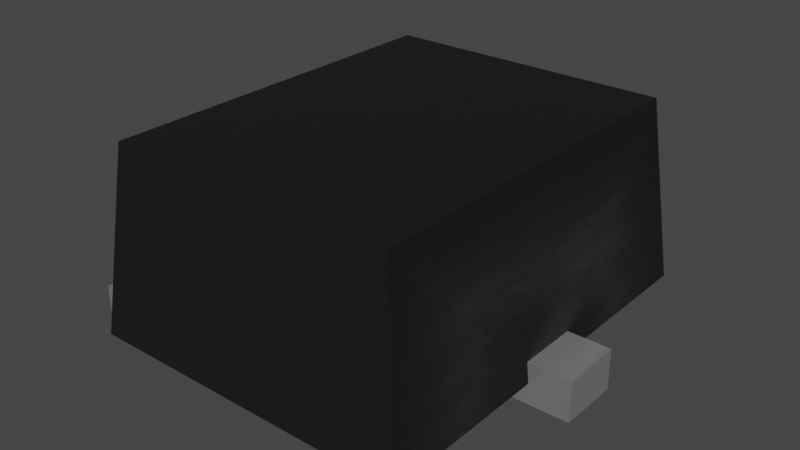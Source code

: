 # Source: TPD2E009DRTR.blend  (saved by Blender 3.2.14; exported with 4.5.12 LTS)
import bpy
from mathutils import Matrix  # noqa: F401  (used for matrix-valued properties, if any)

bpy.ops.wm.read_factory_settings(use_empty=True)
scene = bpy.context.scene
scene.name = 'Scene'

# ---- collections
col_collection = bpy.data.collections.new('Collection'); scene.collection.children.link(col_collection)

# ---- materials (node trees are filled in below, after node groups)
mat_plastic_chip_detailed = bpy.data.materials.new('plastic_chip_detailed')
mat_plastic_chip_detailed.use_transparent_shadow = False
mat_plastic_chip_detailed.preview_render_type = 'CUBE'
mat_metal_pins = bpy.data.materials.new('metal_pins')
mat_metal_pins.use_transparent_shadow = False
mat_metal_pins.preview_render_type = 'CUBE'

# ---- node groups
ng_auto_smooth = bpy.data.node_groups.new('Auto Smooth', 'GeometryNodeTree')
_s = ng_auto_smooth.interface.new_socket(name='Geometry', in_out='OUTPUT', socket_type='NodeSocketGeometry')
_s = ng_auto_smooth.interface.new_socket(name='Geometry', in_out='INPUT', socket_type='NodeSocketGeometry')
_s = ng_auto_smooth.interface.new_socket(name='Angle', in_out='INPUT', socket_type='NodeSocketFloat')
_s.subtype = 'ANGLE'
_s.min_value = 0.0
_s.max_value = 3.142
ng_auto_smooth.is_modifier = True
_N = ng_auto_smooth.nodes; _L = ng_auto_smooth.links
n0 = _N.new('NodeGroupOutput'); n0.name = 'Group Output'; n0.location = (480, -100)
n1 = _N.new('NodeGroupInput'); n1.name = 'Group Input'; n1.location = (-420, -300)
n2 = _N.new('NodeGroupInput'); n2.name = 'Group Input.001'; n2.location = (-60, -100)
n3 = _N.new('GeometryNodeSetShadeSmooth'); n3.name = 'Set Shade Smooth'; n3.location = (120, -100)
n3.domain = 'EDGE'
n4 = _N.new('GeometryNodeSetShadeSmooth'); n4.name = 'Set Shade Smooth.001'; n4.location = (300, -100)
n5 = _N.new('GeometryNodeInputMeshEdgeAngle'); n5.name = 'Edge Angle'; n5.location = (-420, -220)
n6 = _N.new('GeometryNodeInputEdgeSmooth'); n6.name = 'Is Edge Smooth'; n6.location = (-60, -160)
n7 = _N.new('GeometryNodeInputShadeSmooth'); n7.name = 'Is Face Smooth'; n7.location = (-240, -340)
n8 = _N.new('FunctionNodeBooleanMath'); n8.name = 'Boolean Math'; n8.location = (-60, -220)
n9 = _N.new('FunctionNodeCompare'); n9.name = 'Compare'; n9.location = (-240, -180)
n9.operation = 'LESS_EQUAL'
_L.new(n5.outputs[0], n9.inputs[0])
_L.new(n4.outputs[0], n0.inputs[0])
_L.new(n1.outputs[1], n9.inputs[1])
_L.new(n9.outputs[0], n8.inputs[0])
_L.new(n7.outputs[0], n8.inputs[1])
_L.new(n2.outputs[0], n3.inputs[0])
_L.new(n6.outputs[0], n3.inputs[1])
_L.new(n3.outputs[0], n4.inputs[0])
_L.new(n8.outputs[0], n3.inputs[2])
n0.is_active_output = True

# ---- material node trees
mat_plastic_chip_detailed.use_nodes = True; mat_plastic_chip_detailed.node_tree.nodes.clear()
_N = mat_plastic_chip_detailed.node_tree.nodes; _L = mat_plastic_chip_detailed.node_tree.links
n0 = _N.new('ShaderNodeTexVoronoi'); n0.name = 'Voronoi Texture'; n0.location = (-17912, 1250)
n1 = _N.new('ShaderNodeOutputMaterial'); n1.name = 'Material Output'; n1.location = (1872, 639)
n2 = _N.new('ShaderNodeNewGeometry'); n2.name = 'Geometry'; n2.location = (961, 1090)
n3 = _N.new('ShaderNodeValToRGB'); n3.name = 'ColorRamp.007'; n3.location = (1181, 773)
while len(n3.color_ramp.elements) > 1: n3.color_ramp.elements.remove(n3.color_ramp.elements[-1])
n3.color_ramp.elements[0].position = 0.3182; n3.color_ramp.elements[0].color = (0.5119, 0.5119, 0.5119, 1.0)
_e = n3.color_ramp.elements.new(0.75); _e.color = (1.0, 0.8921, 0.9277, 1.0)
n4 = _N.new('ShaderNodeTexCoord'); n4.name = 'Texture Coordinate.001'; n4.location = (351, 244)
n5 = _N.new('ShaderNodeBump'); n5.name = 'Bump.001'; n5.location = (1139, 402)
n5.inputs[0].default_value = 0.04
n5.inputs[1].default_value = 1.0
n5.inputs[2].default_value = 1.0
n6 = _N.new('ShaderNodeBsdfPrincipled'); n6.name = 'Principled BSDF'; n6.location = (1501, 615)
n6.distribution = 'GGX'
n6.subsurface_method = 'BURLEY'
n6.inputs[3].default_value = 1.45
n6.inputs[27].default_value = (0.0, 0.0, 0.0, 1.0)
n6.inputs[28].default_value = 1.0
n7 = _N.new('ShaderNodeValToRGB'); n7.name = 'ColorRamp.006'; n7.location = (1181, 1056)
while len(n7.color_ramp.elements) > 1: n7.color_ramp.elements.remove(n7.color_ramp.elements[-1])
n7.color_ramp.elements[0].position = 0.5023; n7.color_ramp.elements[0].color = (0.006974, 0.006974, 0.006974, 1.0)
_e = n7.color_ramp.elements.new(0.5523); _e.color = (0.06171, 0.05594, 0.05776, 1.0)
n8 = _N.new('ShaderNodeTexNoise'); n8.name = 'Noise Texture.002'; n8.location = (690, 352)
n8.inputs[3].default_value = 8.0
n9 = _N.new('ShaderNodeBump'); n9.name = 'Bump'; n9.location = (843, 652)
n9.inputs[0].default_value = 0.1
n9.inputs[1].default_value = 1.0
n9.inputs[2].default_value = 1.0
_L.new(n2.outputs[7], n7.inputs[0])
_L.new(n7.outputs[0], n6.inputs[0])
_L.new(n2.outputs[7], n3.inputs[0])
_L.new(n3.outputs[0], n6.inputs[2])
_L.new(n8.outputs[0], n5.inputs[3])
_L.new(n9.outputs[0], n5.inputs[4])
_L.new(n5.outputs[0], n6.inputs[5])
_L.new(n6.outputs[0], n1.inputs[0])
_L.new(n4.outputs[2], n8.inputs[0])
n1.is_active_output = True
mat_metal_pins.use_nodes = True; mat_metal_pins.node_tree.nodes.clear()
_N = mat_metal_pins.node_tree.nodes; _L = mat_metal_pins.node_tree.links
n0 = _N.new('ShaderNodeMapping'); n0.name = 'Mapping'; n0.location = (-1447, -91)
n0.inputs[3].default_value = (4.8, 1.2, 1.1)
n1 = _N.new('ShaderNodeBsdfPrincipled'); n1.name = 'Principled BSDF'; n1.location = (-560, 254)
n1.distribution = 'GGX'
n1.subsurface_method = 'BURLEY'
n1.inputs[1].default_value = 0.7818
n1.inputs[2].default_value = 0.2886
n1.inputs[3].default_value = 1.45
n1.inputs[13].default_value = 0.0
n1.inputs[27].default_value = (0.0, 0.0, 0.0, 1.0)
n1.inputs[28].default_value = 1.0
n2 = _N.new('ShaderNodeOutputMaterial'); n2.name = 'Material Output.002'; n2.location = (-205, 253)
n2.width = 213
n3 = _N.new('ShaderNodeTexNoise'); n3.name = 'Noise Texture.002'; n3.location = (-1228, -73)
n3.inputs[2].default_value = 0.1
n3.inputs[3].default_value = 7.0
n3.inputs[4].default_value = 0.6
n3.inputs[8].default_value = 0.4
n4 = _N.new('ShaderNodeTexCoord'); n4.name = 'Texture Coordinate'; n4.location = (-1636, -116)
n5 = _N.new('ShaderNodeMix'); n5.name = 'Mix.001'; n5.location = (-921, 45)
n5.data_type = 'RGBA'
n5.inputs[6].default_value = (0.9398, 0.9547, 1.0, 1.0)
n5.inputs[7].default_value = (0.13, 0.1259, 0.1359, 1.0)
n6 = _N.new('ShaderNodeBump'); n6.name = 'Bump.001'; n6.location = (-1001, -227)
n6.inputs[0].default_value = 0.05
n6.inputs[1].default_value = 0.01
n6.inputs[2].default_value = 1.0
_L.new(n1.outputs[0], n2.inputs[0])
_L.new(n3.outputs[0], n6.inputs[3])
_L.new(n0.outputs[0], n3.inputs[0])
_L.new(n3.outputs[0], n5.inputs[0])
_L.new(n4.outputs[3], n0.inputs[0])
_L.new(n5.outputs[2], n1.inputs[0])
_L.new(n6.outputs[0], n1.inputs[5])
n2.is_active_output = True

# ---- world
world_world = bpy.data.worlds.new('World'); scene.world = world_world
world_world.use_nodes = True; world_world.node_tree.nodes.clear()
_N = world_world.node_tree.nodes; _L = world_world.node_tree.links
n0 = _N.new('ShaderNodeOutputWorld'); n0.name = 'World Output'; n0.location = (300, 300)
n1 = _N.new('ShaderNodeBackground'); n1.name = 'Background'; n1.location = (10, 300)
n1.inputs[0].default_value = (0.05088, 0.05088, 0.05088, 1.0)
_L.new(n1.outputs[0], n0.inputs[0])
n0.is_active_output = True
world_world.color = (0.05088, 0.05088, 0.05088)
world_world.use_sun_shadow = False
world_world.sun_shadow_jitter_overblur = 0.0

# ---- meshes
me_shape_9_indexedfaceset = bpy.data.meshes.new('SHAPE_9_IndexedFaceSet')
me_shape_9_indexedfaceset.from_pydata([(0.1554, 0.03937, 0.02953), (0.1378, 0.01969, 0.02953), (0.1389, 0.1969, -0.1782), (0.1575, 0.01969, 0.1969), (0.1575, 0.01969, 0.02953), (-0.1575, 0.01969, 0.1969), (-0.1389, 0.1969, 0.1782), (-0.1554, 0.03937, -0.1673), (-0.1575, 0.01969, -0.1673), (-0.1378, 0.01969, 0.1673), (-0.1378, 0.01969, 0.1083), (0.1389, 0.1969, 0.1782), (0.1575, 0.01969, -0.1969), (-0.1575, 0.01969, -0.1969), (-0.1389, 0.1969, -0.1782), (0.1575, 0.01969, -0.02953), (0.1554, 0.03937, -0.02953), (0.1378, 0.01969, -0.02953), (-0.1554, 0.03937, 0.1083), (-0.1575, 0.01969, 0.1673), (-0.1554, 0.03937, 0.1673), (-0.1575, 0.01969, 0.1083), (-0.1575, 0.01969, -0.1083), (-0.1554, 0.03937, -0.1083), (-0.1378, 0.01969, -0.1673), (-0.1378, 0.01969, -0.1083), (-0.1969, 0.0, -0.1673), (-0.1969, 0.03937, -0.1083), (-0.1378, 0.0, -0.1083), (-0.1378, 0.0, -0.1673), (-0.1969, 0.0, -0.1083), (-0.1969, 0.03937, -0.1673), (0.1969, 0.0, 0.02953), (0.1969, 0.0, -0.02953), (0.1969, 0.03937, 0.02953), (0.1969, 0.03937, -0.02953), (0.1378, 0.0, 0.02953), (0.1378, 0.0, -0.02953), (-0.1969, 0.0, 0.1673), (-0.1969, 0.03937, 0.1083), (-0.1969, 0.0, 0.1083), (-0.1378, 0.0, 0.1083), (-0.1378, 0.0, 0.1673), (-0.1969, 0.03937, 0.1673)], [], [(0, 1, 4), (16, 12, 15), (2, 12, 16), (3, 0, 4), (11, 16, 0), (11, 2, 16), (11, 0, 3), (7, 13, 14), (8, 13, 7), (23, 7, 14), (18, 14, 6), (18, 23, 14), (21, 22, 23), (21, 23, 18), (20, 18, 6), (5, 19, 20), (5, 20, 6), (24, 13, 8), (12, 24, 25), (12, 13, 24), (10, 22, 21), (10, 25, 22), (5, 9, 19), (17, 12, 25), (15, 12, 17), (1, 25, 10), (1, 17, 25), (3, 4, 1), (3, 10, 9), (3, 1, 10), (3, 9, 5), (6, 3, 5), (6, 11, 3), (13, 2, 14), (13, 12, 2), (6, 2, 11), (6, 14, 2), (16, 15, 17), (41, 42, 9), (10, 41, 9), (22, 28, 27), (25, 28, 22), (28, 26, 30), (28, 29, 26), (31, 30, 26), (31, 27, 30), (23, 22, 27), (27, 28, 30), (36, 32, 33), (36, 33, 37), (34, 33, 32), (34, 35, 33), (34, 32, 36), (35, 37, 33), (42, 40, 38), (42, 41, 40), (39, 38, 40), (39, 43, 38), (10, 21, 41), (43, 42, 38), (42, 19, 9), (7, 31, 8), (31, 26, 8), (29, 8, 26), (8, 29, 24), (29, 28, 24), (24, 28, 25), (7, 23, 31), (31, 23, 27), (42, 43, 19), (20, 19, 43), (20, 43, 18), (39, 18, 43), (18, 39, 21), (41, 21, 39), (41, 39, 40), (36, 1, 4), (36, 4, 34), (0, 34, 4), (37, 17, 36), (17, 1, 36), (17, 37, 15), (37, 35, 15), (16, 35, 15), (35, 34, 16), (16, 34, 0)])
me_shape_9_indexedfaceset.polygons.foreach_set('use_smooth', [True] * 86)
me_shape_9_indexedfaceset.polygons.foreach_set('material_index', [0, 0, 0, 0, 0, 0, 0, 0, 0, 0, 0, 0, 0, 0, 0, 0, 0, 0, 0, 0, 0, 0, 0, 0, 0, 0, 0, 0, 0, 0, 0, 0, 0, 0, 0, 0, 0, 0, 1, 1, 1, 1, 1, 1, 1, 1, 1, 1, 1, 1, 1, 1, 1, 1, 1, 1, 1, 1, 1, 1, 1, 1, 1, 1, 1, 1, 1, 1, 1, 1, 1, 1, 1, 1, 1, 1, 1, 1, 1, 1, 1, 1, 1, 1, 1, 1])
_uv = me_shape_9_indexedfaceset.uv_layers.new(name='UVMap')
_uv.uv.foreach_set('vector', [1.0, 0.8949, 0.0, 0.0, 0.0, 1.0, 0.425, 0.1111, 0.0, 0.0, 0.425, 0.0, 0.0473, 1.0, 0.0, 0.0, 0.425, 0.1111, 1.0, 0.0, 0.575, 0.1111, 0.575, 0.0, 0.9527, 1.0, 0.425, 0.1111, 0.575, 0.1111, 0.9527, 1.0, 0.0473, 1.0, 0.425, 0.1111, 0.9527, 1.0, 0.575, 0.1111, 1.0, 0.0, 0.075, 0.1111, 0.0, 0.0, 0.0473, 1.0, 0.075, 0.0, 0.0, 0.0, 0.075, 0.1111, 0.225, 0.1111, 0.075, 0.1111, 0.0473, 1.0, 0.775, 0.1111, 0.0473, 1.0, 0.9527, 1.0, 0.775, 0.1111, 0.225, 0.1111, 0.0473, 1.0, 0.775, 0.0, 0.225, 0.0, 0.225, 0.1111, 0.775, 0.0, 0.225, 0.1111, 0.775, 0.1111, 0.925, 0.1111, 0.775, 0.1111, 0.9527, 1.0, 1.0, 0.0, 0.925, 0.0, 0.925, 0.1111, 1.0, 0.0, 0.925, 0.1111, 0.9527, 1.0, 0.075, 0.0625, 0.0, 0.0, 0.075, 0.0, 0.0, 1.0, 0.075, 0.0625, 0.225, 0.0625, 0.0, 1.0, 0.0, 0.0, 0.075, 0.0625, 0.775, 0.0625, 0.225, 0.0, 0.775, 0.0, 0.775, 0.0625, 0.225, 0.0625, 0.225, 0.0, 1.0, 0.0, 0.925, 0.0625, 0.925, 0.0, 0.425, 0.9375, 0.0, 1.0, 0.225, 0.0625, 0.425, 1.0, 0.0, 1.0, 0.425, 0.9375, 0.575, 0.9375, 0.225, 0.0625, 0.775, 0.0625, 0.575, 0.9375, 0.425, 0.9375, 0.225, 0.0625, 1.0, 1.0, 0.575, 1.0, 0.575, 0.9375, 1.0, 1.0, 0.775, 0.0625, 0.925, 0.0625, 1.0, 1.0, 0.575, 0.9375, 0.775, 0.0625, 1.0, 1.0, 0.925, 0.0625, 1.0, 0.0, 0.05912, 1.0, 1.0, 0.0, 0.0, 0.0, 0.05912, 1.0, 0.9409, 1.0, 1.0, 0.0, 0.0, 0.0, 0.9409, 1.0, 0.05912, 1.0, 0.0, 0.0, 1.0, 0.0, 0.9409, 1.0, 1.0, 0.0, 0.0, 1.0, 1.0, 1.0, 1.0, 0.0, 0.0, 0.0, 0.0, 1.0, 1.0, 0.8949, 0.0, 1.0, 0.0, 0.0, 0.0, 1.0, 1.0, 1.0, 0.925, 0.0625, 0.775, 0.0625, 0.0, 0.0, 0.925, 0.0625, 0.225, 0.0, 1.0, 0.0, 0.0, 1.0, 0.225, 0.0625, 0.0, 0.0, 0.225, 0.0, 1.0, 1.0, 0.0, 0.0, 1.0, 0.0, 1.0, 1.0, 0.0, 1.0, 0.0, 0.0, 0.0, 1.0, 1.0, 0.0, 0.0, 0.0, 0.0, 1.0, 1.0, 1.0, 1.0, 0.0, 0.225, 0.1111, 0.225, 0.0, 0.0, 1.0, 0.0, 1.0, 1.0, 0.0, 0.0, 0.0, 1.0, 0.0, 1.0, 1.0, 0.0, 1.0, 1.0, 0.0, 0.0, 1.0, 0.0, 0.0, 1.0, 1.0, 0.0, 0.0, 1.0, 0.0, 1.0, 1.0, 0.0, 1.0, 0.0, 0.0, 1.0, 1.0, 1.0, 0.0, 1.0, 0.0, 1.0, 1.0, 0.0, 0.0, 1.0, 0.0, 1.0, 1.0, 0.0, 0.0, 1.0, 0.0, 1.0, 1.0, 0.0, 1.0, 0.0, 0.0, 0.0, 1.0, 1.0, 0.0, 0.0, 0.0, 0.0, 1.0, 1.0, 1.0, 1.0, 0.0, 0.775, 0.0625, 0.775, 0.0, 0.0, 0.0, 0.0, 1.0, 1.0, 0.0, 0.0, 0.0, 1.0, 1.0, 0.925, 0.0, 0.925, 0.0625, 0.075, 0.1111, 0.0, 0.0, 0.075, 0.0, 0.0, 0.0, 0.0, 0.0, 0.075, 0.0, 0.0, 1.0, 0.075, 0.0, 0.0, 0.0, 0.075, 0.0, 0.0, 1.0, 0.075, 0.0625, 0.0, 1.0, 1.0, 1.0, 0.075, 0.0625, 0.075, 0.0625, 1.0, 1.0, 0.225, 0.0625, 0.075, 0.1111, 0.225, 0.1111, 0.0, 0.0, 0.0, 0.0, 0.225, 0.1111, 0.0, 1.0, 1.0, 0.0, 0.0, 1.0, 0.925, 0.0, 0.925, 0.1111, 0.925, 0.0, 0.0, 1.0, 0.925, 0.1111, 0.0, 1.0, 0.775, 0.1111, 0.0, 1.0, 0.775, 0.1111, 0.0, 1.0, 0.775, 0.1111, 0.0, 1.0, 0.775, 0.0, 0.0, 0.0, 0.775, 0.0, 0.0, 1.0, 0.0, 0.0, 0.0, 1.0, 0.0, 0.0, 0.0, 0.0, 0.0, 0.0, 0.0, 1.0, 0.0, 0.0, 0.0, 1.0, 1.0, 1.0, 1.0, 0.8949, 1.0, 1.0, 0.0, 1.0, 0.0, 0.0, 0.0, 0.0, 1.0, 0.0, 0.0, 0.0, 0.0, 0.0, 1.0, 0.0, 0.0, 0.0, 0.0, 0.0, 0.425, 1.0, 0.0, 0.0, 1.0, 1.0, 0.425, 1.0, 0.425, 0.1111, 1.0, 1.0, 0.425, 1.0, 1.0, 1.0, 1.0, 1.0, 0.425, 0.1111, 0.425, 0.1111, 1.0, 1.0, 1.0, 0.8949])
me_shape_9_indexedfaceset.materials.append(mat_plastic_chip_detailed)
me_shape_9_indexedfaceset.materials.append(mat_metal_pins)
me_shape_9_indexedfaceset.update()

# ---- objects
ob_shape_9_indexedfaceset = bpy.data.objects.new('SHAPE_9_IndexedFaceSet', me_shape_9_indexedfaceset)

# ---- transforms, parenting, visibility, modifiers, constraints
ob_shape_9_indexedfaceset.location = (0.0, 0.0, 0.0)
ob_shape_9_indexedfaceset.rotation_euler = (1.571, 0.0, -0.0)
ob_shape_9_indexedfaceset.scale = (2.54, 2.54, 2.54)
_m = ob_shape_9_indexedfaceset.modifiers.new('Auto Smooth', 'NODES')
_m.node_group = ng_auto_smooth
_gi = [s.identifier for s in ng_auto_smooth.interface.items_tree if s.item_type == 'SOCKET' and s.in_out == 'INPUT']
_m[_gi[1]] = 0.5236  # Angle

# ---- collection membership
col_collection.objects.link(ob_shape_9_indexedfaceset)

# ---- scene / render settings (as saved in the file)
scene.frame_start = 1; scene.frame_end = 250; scene.frame_set(1)
scene.render.engine = 'BLENDER_EEVEE_NEXT'
scene.cycles.sampling_pattern = 'TABULATED_SOBOL'
scene.cycles.use_light_tree = False
scene.view_settings.view_transform = 'Filmic'
bpy.context.view_layer.update()

# ---- added for rendering (the .blend has no active camera and no usable light): camera, sun
cam_auto = bpy.data.cameras.new('AutoCamera')
cam_auto.lens = 50.0
cam_auto.sensor_width = 36.0
cam_auto.clip_end = 1000.0
ob_auto_camera = bpy.data.objects.new('AutoCamera', cam_auto)
scene.collection.objects.link(ob_auto_camera)
ob_auto_camera.location = (1.38784, -1.6654, 1.36027)
ob_auto_camera.rotation_euler = (1.09748, -7.21219e-08, 0.694738)
scene.camera = ob_auto_camera
light_auto_sun = bpy.data.lights.new('AutoSun', 'SUN')
light_auto_sun.energy = 3.0
light_auto_sun.angle = 0.0523599
ob_auto_sun = bpy.data.objects.new('AutoSun', light_auto_sun)
scene.collection.objects.link(ob_auto_sun)
ob_auto_sun.rotation_euler = (0.872665, 0.174533, 0.523599)
bpy.context.view_layer.update()
